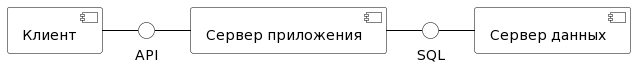

The diagram above was rendered by PlantUML. Its source (embedded in the PNG):
@startuml
skinparam component {
BackgroundColor White
ArrowColor Black
BorderColor Black
}

skinparam interface {
BackgroundColor White
ArrowColor Black
BorderColor Black
}
component [Сервер данных] as DB
component [Клиент] as PR
component [Сервер приложения] as Server

() "SQL" as L1
() "API" as L2


PR - L2
L2 - Server
Server - L1
L1 - DB
@enduml